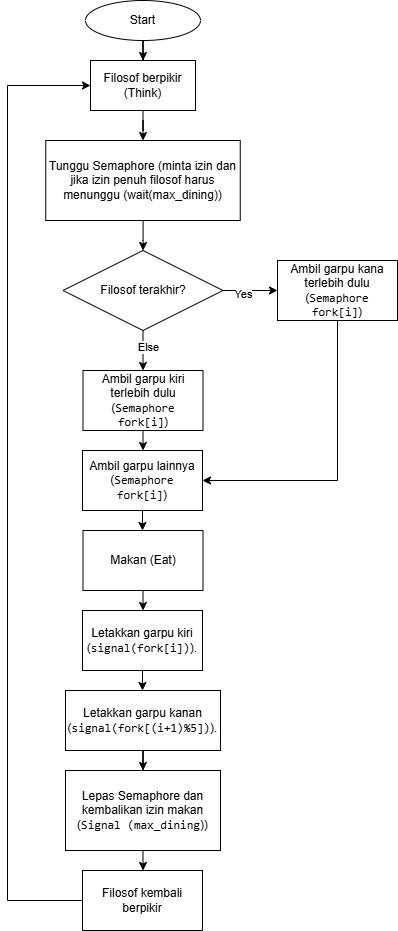

The diagram above was exported from draw.io. Its source (the exported page's mxGraphModel, read from the mxfile embedded in the PNG):
<mxGraphModel dx="1426" dy="912" grid="1" gridSize="10" guides="1" tooltips="1" connect="1" arrows="1" fold="1" page="1" pageScale="1" pageWidth="850" pageHeight="1100" math="0" shadow="0">
  <root>
    <mxCell id="0" />
    <mxCell id="1" parent="0" />
    <mxCell id="pEf-F3KWNKbfDO8fp4gB-4" style="edgeStyle=orthogonalEdgeStyle;rounded=0;orthogonalLoop=1;jettySize=auto;html=1;entryX=0.5;entryY=0;entryDx=0;entryDy=0;" edge="1" parent="1" source="pEf-F3KWNKbfDO8fp4gB-1" target="pEf-F3KWNKbfDO8fp4gB-2">
      <mxGeometry relative="1" as="geometry" />
    </mxCell>
    <mxCell id="pEf-F3KWNKbfDO8fp4gB-1" value="Start" style="ellipse;whiteSpace=wrap;html=1;" vertex="1" parent="1">
      <mxGeometry x="368" y="60" width="115" height="40" as="geometry" />
    </mxCell>
    <mxCell id="pEf-F3KWNKbfDO8fp4gB-5" style="edgeStyle=orthogonalEdgeStyle;rounded=0;orthogonalLoop=1;jettySize=auto;html=1;entryX=0.5;entryY=0;entryDx=0;entryDy=0;" edge="1" parent="1" source="pEf-F3KWNKbfDO8fp4gB-2" target="pEf-F3KWNKbfDO8fp4gB-3">
      <mxGeometry relative="1" as="geometry" />
    </mxCell>
    <mxCell id="pEf-F3KWNKbfDO8fp4gB-2" value="Filosof berpikir (Think)" style="rounded=0;whiteSpace=wrap;html=1;" vertex="1" parent="1">
      <mxGeometry x="373" y="120" width="105" height="50" as="geometry" />
    </mxCell>
    <mxCell id="pEf-F3KWNKbfDO8fp4gB-14" style="edgeStyle=orthogonalEdgeStyle;rounded=0;orthogonalLoop=1;jettySize=auto;html=1;entryX=0.5;entryY=0;entryDx=0;entryDy=0;" edge="1" parent="1" source="pEf-F3KWNKbfDO8fp4gB-3" target="pEf-F3KWNKbfDO8fp4gB-7">
      <mxGeometry relative="1" as="geometry" />
    </mxCell>
    <mxCell id="pEf-F3KWNKbfDO8fp4gB-3" value="Tunggu Semaphore (minta izin dan jika izin penuh filosof harus menunggu (wait(max_dining))" style="rounded=0;whiteSpace=wrap;html=1;" vertex="1" parent="1">
      <mxGeometry x="328.25" y="200" width="194.5" height="80" as="geometry" />
    </mxCell>
    <mxCell id="pEf-F3KWNKbfDO8fp4gB-9" style="edgeStyle=orthogonalEdgeStyle;rounded=0;orthogonalLoop=1;jettySize=auto;html=1;entryX=0;entryY=0.5;entryDx=0;entryDy=0;" edge="1" parent="1" source="pEf-F3KWNKbfDO8fp4gB-7" target="pEf-F3KWNKbfDO8fp4gB-8">
      <mxGeometry relative="1" as="geometry" />
    </mxCell>
    <mxCell id="pEf-F3KWNKbfDO8fp4gB-30" value="Yes" style="edgeLabel;html=1;align=center;verticalAlign=middle;resizable=0;points=[];" vertex="1" connectable="0" parent="pEf-F3KWNKbfDO8fp4gB-9">
      <mxGeometry x="-0.2844" y="-3" relative="1" as="geometry">
        <mxPoint as="offset" />
      </mxGeometry>
    </mxCell>
    <mxCell id="pEf-F3KWNKbfDO8fp4gB-12" style="edgeStyle=orthogonalEdgeStyle;rounded=0;orthogonalLoop=1;jettySize=auto;html=1;entryX=0.5;entryY=0;entryDx=0;entryDy=0;" edge="1" parent="1" source="pEf-F3KWNKbfDO8fp4gB-7" target="pEf-F3KWNKbfDO8fp4gB-11">
      <mxGeometry relative="1" as="geometry" />
    </mxCell>
    <mxCell id="pEf-F3KWNKbfDO8fp4gB-13" value="Else" style="edgeLabel;html=1;align=center;verticalAlign=middle;resizable=0;points=[];" vertex="1" connectable="0" parent="pEf-F3KWNKbfDO8fp4gB-12">
      <mxGeometry x="-0.2" y="5" relative="1" as="geometry">
        <mxPoint as="offset" />
      </mxGeometry>
    </mxCell>
    <mxCell id="pEf-F3KWNKbfDO8fp4gB-7" value="Filosof terakhir?" style="rhombus;whiteSpace=wrap;html=1;" vertex="1" parent="1">
      <mxGeometry x="345.5" y="310" width="160" height="80" as="geometry" />
    </mxCell>
    <mxCell id="pEf-F3KWNKbfDO8fp4gB-17" style="edgeStyle=orthogonalEdgeStyle;rounded=0;orthogonalLoop=1;jettySize=auto;html=1;entryX=1;entryY=0.5;entryDx=0;entryDy=0;" edge="1" parent="1" source="pEf-F3KWNKbfDO8fp4gB-8" target="pEf-F3KWNKbfDO8fp4gB-15">
      <mxGeometry relative="1" as="geometry">
        <Array as="points">
          <mxPoint x="620" y="540" />
        </Array>
      </mxGeometry>
    </mxCell>
    <mxCell id="pEf-F3KWNKbfDO8fp4gB-8" value="Ambil garpu kana terlebih dulu&lt;br&gt;(&lt;code&gt;Semaphore fork[i]&lt;/code&gt;)" style="rounded=0;whiteSpace=wrap;html=1;" vertex="1" parent="1">
      <mxGeometry x="560" y="320" width="120" height="60" as="geometry" />
    </mxCell>
    <mxCell id="pEf-F3KWNKbfDO8fp4gB-16" style="edgeStyle=orthogonalEdgeStyle;rounded=0;orthogonalLoop=1;jettySize=auto;html=1;entryX=0.5;entryY=0;entryDx=0;entryDy=0;" edge="1" parent="1" source="pEf-F3KWNKbfDO8fp4gB-11" target="pEf-F3KWNKbfDO8fp4gB-15">
      <mxGeometry relative="1" as="geometry" />
    </mxCell>
    <mxCell id="pEf-F3KWNKbfDO8fp4gB-11" value="Ambil garpu kiri terlebih dulu&lt;div&gt;(&lt;code&gt;Semaphore fork[i]&lt;/code&gt;)&lt;/div&gt;" style="rounded=0;whiteSpace=wrap;html=1;" vertex="1" parent="1">
      <mxGeometry x="365.5" y="430" width="120" height="60" as="geometry" />
    </mxCell>
    <mxCell id="pEf-F3KWNKbfDO8fp4gB-19" style="edgeStyle=orthogonalEdgeStyle;rounded=0;orthogonalLoop=1;jettySize=auto;html=1;entryX=0.5;entryY=0;entryDx=0;entryDy=0;" edge="1" parent="1" source="pEf-F3KWNKbfDO8fp4gB-15" target="pEf-F3KWNKbfDO8fp4gB-18">
      <mxGeometry relative="1" as="geometry" />
    </mxCell>
    <mxCell id="pEf-F3KWNKbfDO8fp4gB-15" value="Ambil garpu lainnya&lt;br&gt;(&lt;code&gt;Semaphore fork[i]&lt;/code&gt;)" style="rounded=0;whiteSpace=wrap;html=1;" vertex="1" parent="1">
      <mxGeometry x="365" y="510" width="120" height="60" as="geometry" />
    </mxCell>
    <mxCell id="pEf-F3KWNKbfDO8fp4gB-23" style="edgeStyle=orthogonalEdgeStyle;rounded=0;orthogonalLoop=1;jettySize=auto;html=1;" edge="1" parent="1" source="pEf-F3KWNKbfDO8fp4gB-18" target="pEf-F3KWNKbfDO8fp4gB-21">
      <mxGeometry relative="1" as="geometry" />
    </mxCell>
    <mxCell id="pEf-F3KWNKbfDO8fp4gB-18" value="Makan (Eat)" style="rounded=0;whiteSpace=wrap;html=1;" vertex="1" parent="1">
      <mxGeometry x="365.5" y="590" width="120" height="60" as="geometry" />
    </mxCell>
    <mxCell id="pEf-F3KWNKbfDO8fp4gB-24" style="edgeStyle=orthogonalEdgeStyle;rounded=0;orthogonalLoop=1;jettySize=auto;html=1;entryX=0.5;entryY=0;entryDx=0;entryDy=0;" edge="1" parent="1" source="pEf-F3KWNKbfDO8fp4gB-21" target="pEf-F3KWNKbfDO8fp4gB-22">
      <mxGeometry relative="1" as="geometry" />
    </mxCell>
    <mxCell id="pEf-F3KWNKbfDO8fp4gB-21" value="Letakkan garpu kiri&lt;br&gt;(&lt;code&gt;signal(fork[i])&lt;/code&gt;)." style="rounded=0;whiteSpace=wrap;html=1;" vertex="1" parent="1">
      <mxGeometry x="365" y="670" width="120" height="60" as="geometry" />
    </mxCell>
    <mxCell id="pEf-F3KWNKbfDO8fp4gB-26" style="edgeStyle=orthogonalEdgeStyle;rounded=0;orthogonalLoop=1;jettySize=auto;html=1;entryX=0.5;entryY=0;entryDx=0;entryDy=0;" edge="1" parent="1" source="pEf-F3KWNKbfDO8fp4gB-22" target="pEf-F3KWNKbfDO8fp4gB-25">
      <mxGeometry relative="1" as="geometry" />
    </mxCell>
    <mxCell id="pEf-F3KWNKbfDO8fp4gB-22" value="Letakkan garpu kanan&lt;br&gt;(&lt;code&gt;signal(fork[(i+1)%5])&lt;/code&gt;)." style="rounded=0;whiteSpace=wrap;html=1;" vertex="1" parent="1">
      <mxGeometry x="348" y="750" width="155" height="60" as="geometry" />
    </mxCell>
    <mxCell id="pEf-F3KWNKbfDO8fp4gB-31" style="edgeStyle=orthogonalEdgeStyle;rounded=0;orthogonalLoop=1;jettySize=auto;html=1;" edge="1" parent="1" source="pEf-F3KWNKbfDO8fp4gB-25" target="pEf-F3KWNKbfDO8fp4gB-27">
      <mxGeometry relative="1" as="geometry" />
    </mxCell>
    <mxCell id="pEf-F3KWNKbfDO8fp4gB-25" value="Lepas Semaphore dan kembalikan izin makan&lt;div&gt;(&lt;code&gt;Signal (max_dining&lt;/code&gt;))&lt;/div&gt;" style="rounded=0;whiteSpace=wrap;html=1;" vertex="1" parent="1">
      <mxGeometry x="348" y="830" width="155" height="80" as="geometry" />
    </mxCell>
    <mxCell id="pEf-F3KWNKbfDO8fp4gB-28" style="edgeStyle=orthogonalEdgeStyle;rounded=0;orthogonalLoop=1;jettySize=auto;html=1;entryX=0;entryY=0.5;entryDx=0;entryDy=0;" edge="1" parent="1" source="pEf-F3KWNKbfDO8fp4gB-27" target="pEf-F3KWNKbfDO8fp4gB-2">
      <mxGeometry relative="1" as="geometry">
        <mxPoint x="270" y="280" as="targetPoint" />
        <Array as="points">
          <mxPoint x="290" y="960" />
          <mxPoint x="290" y="145" />
        </Array>
      </mxGeometry>
    </mxCell>
    <mxCell id="pEf-F3KWNKbfDO8fp4gB-27" value="Filosof kembali berpikir" style="rounded=0;whiteSpace=wrap;html=1;" vertex="1" parent="1">
      <mxGeometry x="365" y="930" width="120" height="60" as="geometry" />
    </mxCell>
  </root>
</mxGraphModel>